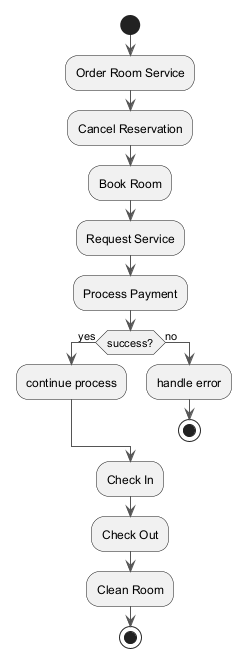

The diagram above was rendered by PlantUML. Its source (embedded in the PNG):
@startuml
skinparam backgroundColor #FFFFFF
skinparam classBackgroundColor #E8F4FA
skinparam classBorderColor #2C7DA0
skinparam ArrowColor #555555
start
:Order Room Service;
:Cancel Reservation;
:Book Room;
:Request Service;
:Process Payment;
if (success?) then (yes)
:continue process;
else (no)
:handle error;
stop
endif
:Check In;
:Check Out;
:Clean Room;
stop
@enduml